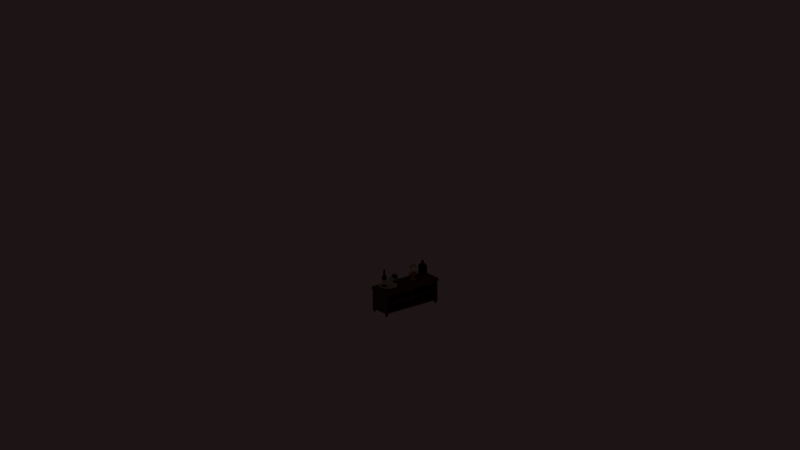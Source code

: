 # Source: Shelf_2x1x1.5.blend  (saved by Blender 2.79.0; exported with 4.5.12 LTS)
import bpy
from mathutils import Matrix  # noqa: F401  (used for matrix-valued properties, if any)

bpy.ops.wm.read_factory_settings(use_empty=True)
scene = bpy.context.scene
scene.name = 'Scene'

# ---- collections
col_collection_1 = bpy.data.collections.new('Collection 1'); scene.collection.children.link(col_collection_1)
col_collection_1.hide_render = True
col_collection_1.hide_viewport = True
col_collection_11 = bpy.data.collections.new('Collection 11'); scene.collection.children.link(col_collection_11)

# ---- materials (node trees are filled in below, after node groups)
mat_wood = bpy.data.materials.new('Wood')
mat_wood.alpha_threshold = 0.0
mat_wood.use_transparent_shadow = False
mat_wood.diffuse_color = (0.1282, 0.06695, 0.04347, 1.0)
mat_wood.roughness = 0.5
mat_wood.specular_intensity = 0.0
mat_glass = bpy.data.materials.new('Glass')
mat_glass.alpha_threshold = 0.0
mat_glass.use_transparent_shadow = False
mat_glass.diffuse_color = (0.5597, 0.8, 0.8, 1.0)
mat_glass.roughness = 0.5
mat_glass.specular_intensity = 0.8
mat_glassbrown = bpy.data.materials.new('GlassBrown')
mat_glassbrown.alpha_threshold = 0.0
mat_glassbrown.use_transparent_shadow = False
mat_glassbrown.diffuse_color = (0.016, 0.003138, 2.162e-09, 1.0)
mat_glassbrown.roughness = 0.5
mat_glassbrown.specular_intensity = 0.3
mat_glassgreen = bpy.data.materials.new('GlassGreen')
mat_glassgreen.alpha_threshold = 0.0
mat_glassgreen.use_transparent_shadow = False
mat_glassgreen.diffuse_color = (0.006694, 0.01591, 0.0, 1.0)
mat_glassgreen.roughness = 0.5
mat_glassgreen.specular_intensity = 0.3
mat_paper = bpy.data.materials.new('Paper')
mat_paper.alpha_threshold = 0.0
mat_paper.use_transparent_shadow = False
mat_paper.diffuse_color = (0.7874, 0.66, 0.5383, 1.0)
mat_paper.roughness = 0.5
mat_paper.specular_intensity = 0.0
mat_gold = bpy.data.materials.new('Gold')
mat_gold.alpha_threshold = 0.0
mat_gold.use_transparent_shadow = False
mat_gold.diffuse_color = (0.6038, 0.2767, 0.01169, 1.0)
mat_gold.roughness = 0.5
mat_gold.specular_intensity = 0.65
mat_candle = bpy.data.materials.new('Candle')
mat_candle.alpha_threshold = 0.0
mat_candle.use_transparent_shadow = False
mat_candle.diffuse_color = (1.0, 1.0, 1.0, 1.0)
mat_candle.roughness = 0.5
mat_candle.specular_intensity = 0.2
mat_candleflame = bpy.data.materials.new('CandleFlame')
mat_candleflame.alpha_threshold = 0.0
mat_candleflame.use_transparent_shadow = False
mat_candleflame.diffuse_color = (0.8, 0.334, 0.05472, 1.0)
mat_candleflame.specular_color = (1.0, 0.9867, 0.0)
mat_candleflame.roughness = 0.5
mat_candleflame.specular_intensity = 0.8
mat_ceramic = bpy.data.materials.new('Ceramic')
mat_ceramic.alpha_threshold = 0.0
mat_ceramic.use_transparent_shadow = False
mat_ceramic.diffuse_color = (0.7484, 0.6934, 0.6515, 1.0)
mat_ceramic.roughness = 0.5
mat_ceramic.specular_intensity = 0.3
mat_glassyellow = bpy.data.materials.new('GlassYellow')
mat_glassyellow.alpha_threshold = 0.0
mat_glassyellow.use_transparent_shadow = False
mat_glassyellow.diffuse_color = (0.02198, 0.01736, 1.153e-08, 1.0)
mat_glassyellow.roughness = 0.5
mat_glassyellow.specular_intensity = 0.3
mat_potterydark = bpy.data.materials.new('PotteryDark')
mat_potterydark.alpha_threshold = 0.0
mat_potterydark.use_transparent_shadow = False
mat_potterydark.diffuse_color = (0.363, 0.4136, 0.4672, 1.0)
mat_potterydark.roughness = 0.5
mat_potterydark.specular_intensity = 0.0

# ---- material node trees

# ---- world
world_world = bpy.data.worlds.new('World'); scene.world = world_world
world_world.color = (0.01217, 0.007738, 0.007359)
world_world.use_sun_shadow = False
world_world.sun_shadow_jitter_overblur = 0.0
world_world.cycles.sampling_method = 'MANUAL'

# ---- cameras
cam_camera = bpy.data.cameras.new('Camera')
cam_camera.type = 'ORTHO'
cam_camera.clip_end = 100.0
cam_camera.lens = 35.0
cam_camera.sensor_width = 32.0
cam_camera.sensor_height = 18.0
cam_camera.ortho_scale = 24.0
cam_camera.display_size = 2.0
cam_camera.dof.focus_distance = 0.0
cam_camera.dof.aperture_fstop = 128.0
cam_camera.dof.aperture_blades = 6

# ---- lights
light_desk = bpy.data.lights.new('Desk', 'POINT')
light_desk.color = (1.0, 0.8772, 0.6884)
light_desk.transmission_factor = 0.0
light_desk.energy = 150.0
light_desk.shadow_buffer_clip_start = 0.5
light_desk.shadow_soft_size = 0.1
light_desk.shadow_maximum_resolution = 0.006
light_desk.use_absolute_resolution = True
light_fireplace = bpy.data.lights.new('FirePlace', 'POINT')
light_fireplace.color = (1.0, 0.2354, 0.02036)
light_fireplace.transmission_factor = 0.0
light_fireplace.energy = 500.0
light_fireplace.shadow_buffer_clip_start = 0.5
light_fireplace.shadow_soft_size = 0.1
light_fireplace.shadow_maximum_resolution = 0.006
light_fireplace.use_absolute_resolution = True
light_ceiling = bpy.data.lights.new('Ceiling', 'POINT')
light_ceiling.color = (1.0, 0.8772, 0.6884)
light_ceiling.transmission_factor = 0.0
light_ceiling.energy = 100.0
light_ceiling.shadow_buffer_clip_start = 0.5
light_ceiling.shadow_soft_size = 0.1
light_ceiling.shadow_maximum_resolution = 0.006
light_ceiling.use_absolute_resolution = True
light_sunwarm = bpy.data.lights.new('SunWarm', 'SUN')
light_sunwarm.color = (1.0, 0.9626, 0.9335)
light_sunwarm.transmission_factor = 0.0
light_sunwarm.angle = 0.1993
light_sunwarm.energy = 0.1
light_sunwarm.shadow_buffer_clip_start = 0.5
light_sunwarm.shadow_soft_size = 0.1
light_sunwarm.shadow_cascade_max_distance = 1000.0
light_suncold = bpy.data.lights.new('SunCold', 'SUN')
light_suncold.color = (0.7727, 0.883, 1.0)
light_suncold.transmission_factor = 0.0
light_suncold.angle = 0.1993
light_suncold.energy = 0.05
light_suncold.shadow_buffer_clip_start = 0.5
light_suncold.shadow_soft_size = 0.1
light_suncold.shadow_cascade_max_distance = 1000.0

# ---- meshes
me_bottle01_0_1x0_1x0_35_b = bpy.data.meshes.new('Bottle01_0.1x0.1x0.35_B')
me_bottle01_0_1x0_1x0_35_b.from_pydata([], [], [])
me_bottle01_0_1x0_1x0_35_b.materials.append(None)
me_bottle01_0_1x0_1x0_35_b.materials.append(None)
me_bottle01_0_1x0_1x0_35_b.materials.append(None)
me_bottle01_0_1x0_1x0_35_b.update()
me_bottle03_0_12x0_06x0_2_b = bpy.data.meshes.new('Bottle03_0.12x0.06x0.2_B')
me_bottle03_0_12x0_06x0_2_b.from_pydata([], [], [])
me_bottle03_0_12x0_06x0_2_b.materials.append(None)
me_bottle03_0_12x0_06x0_2_b.materials.append(None)
me_bottle03_0_12x0_06x0_2_b.materials.append(None)
me_bottle03_0_12x0_06x0_2_b.update()
me_glass_0_08x0_08x0_18_a = bpy.data.meshes.new('Glass_0.08x0.08x0.18_A')
me_glass_0_08x0_08x0_18_a.from_pydata([], [], [])
me_glass_0_08x0_08x0_18_a.materials.append(None)
me_glass_0_08x0_08x0_18_a.update()
me_plate_0_8x0_8x0_1_a = bpy.data.meshes.new('Plate_0.8x0.8x0.1_A')
me_plate_0_8x0_8x0_1_a.from_pydata([], [], [])
me_plate_0_8x0_8x0_1_a.materials.append(None)
me_plate_0_8x0_8x0_1_a.update()
me_candlestand02_0_3x0_15x0_5_a = bpy.data.meshes.new('CandleStand02_0.3x0.15x0.5_A')
me_candlestand02_0_3x0_15x0_5_a.from_pydata([], [], [])
me_candlestand02_0_3x0_15x0_5_a.materials.append(None)
me_candlestand02_0_3x0_15x0_5_a.materials.append(None)
me_candlestand02_0_3x0_15x0_5_a.materials.append(None)
me_candlestand02_0_3x0_15x0_5_a.update()
me_bottle02_0_15x0_15x0_25_a = bpy.data.meshes.new('Bottle02_0.15x0.15x0.25_A')
me_bottle02_0_15x0_15x0_25_a.from_pydata([], [], [])
me_bottle02_0_15x0_15x0_25_a.materials.append(None)
me_bottle02_0_15x0_15x0_25_a.update()
me_shelf_2x1x1_c = bpy.data.meshes.new('Shelf_2x1x1_C')
me_shelf_2x1x1_c.from_pydata([], [], [])
me_shelf_2x1x1_c.materials.append(None)
me_shelf_2x1x1_c.update()
me_shelf_2x1x1_c_1 = bpy.data.meshes.new('Shelf_2x1x1_C')
me_shelf_2x1x1_c_1.from_pydata([(0.7, -2.0, 0.8), (-5.345e-07, -2.0, 0.8), (0.0, 0.0, 0.8), (0.7, -2.69e-07, 0.8), (0.02, -1.98, 0.7), (0.02, -0.02, 0.7), (0.02, -0.02, 0.1), (0.02, -1.98, 0.1), (0.1, -0.02, 0.1), (0.6, -0.02, 0.1), (0.02, -1.9, 0.1), (0.02, -0.1, 0.1), (0.6, -1.98, 0.1), (0.1, -1.98, 0.1), (0.6, -0.1, 0.1), (0.1, -0.1, 0.1), (0.6, -1.9, 0.1), (0.1, -1.9, 0.1), (0.68, -0.1, 0.1), (0.68, -0.02, 0.1), (0.68, -1.98, 0.1), (0.68, -1.9, 0.1), (0.68, -1.94, 0.14), (0.68, -1.94, 0.66), (0.68, -0.06, 0.66), (0.68, -0.06, 0.14), (0.68, -1.98, 0.7), (0.68, -0.02, 0.7), (0.68, -1.94, 0.42), (0.68, -0.06, 0.42), (0.68, -0.98, 0.14), (0.68, -1.02, 0.66), (0.68, -1.02, 0.42), (0.68, -1.94, 0.38), (0.68, -1.96, 0.68), (0.68, -0.98, 0.66), (0.68, -0.98, 0.42), (0.68, -1.0, 0.68), (0.68, -0.04, 0.68), (0.68, -0.06, 0.38), (0.68, -0.98, 0.38), (0.68, -0.04, 0.4), (0.68, -0.04, 0.12), (0.68, -1.02, 0.14), (0.68, -1.02, 0.38), (0.68, -1.96, 0.12), (0.68, -1.96, 0.4), (0.68, -1.0, 0.12), (0.68, -1.0, 0.4), (0.06, -1.94, 0.42), (0.06, -1.94, 0.66), (0.06, -1.02, 0.66), (0.06, -1.02, 0.42), (0.06, -0.98, 0.66), (0.06, -0.06, 0.66), (0.06, -0.06, 0.42), (0.06, -0.98, 0.42), (0.06, -0.06, 0.38), (0.06, -0.06, 0.14), (0.06, -0.98, 0.14), (0.06, -0.98, 0.38), (0.06, -1.94, 0.14), (0.06, -1.94, 0.38), (0.06, -1.02, 0.14), (0.06, -1.02, 0.38), (0.036, -0.084, -1.49e-08), (0.036, -0.036, -1.49e-08), (0.084, -1.964, -1.49e-08), (0.036, -1.964, -1.49e-08), (0.084, -0.036, -1.49e-08), (0.036, -1.916, -1.49e-08), (0.084, -0.084, -1.49e-08), (0.084, -1.916, -1.49e-08), (0.616, -0.084, -1.49e-08), (0.616, -0.036, -1.49e-08), (0.616, -1.964, -1.49e-08), (0.616, -1.916, -1.49e-08), (0.664, -0.084, -1.49e-08), (0.664, -0.036, -1.49e-08), (0.664, -1.964, -1.49e-08), (0.664, -1.916, -1.49e-08), (0.7, -2.0, 0.72), (0.68, -1.98, 0.7), (0.68, -0.02, 0.7), (0.7, -2.849e-07, 0.72), (0.02, -0.02, 0.7), (-9.537e-09, -1.272e-08, 0.72), (0.02, -1.98, 0.7), (-5.058e-07, -2.0, 0.72), (0.548, -1.705, 0.8248), (0.5304, -1.748, 0.8248), (0.488, -1.765, 0.8248), (0.4456, -1.748, 0.8248), (0.428, -1.705, 0.8248), (0.4456, -1.663, 0.8248), (0.488, -1.645, 0.8248), (0.5304, -1.663, 0.8248), (0.503, -1.705, 0.8548), (0.4986, -1.716, 0.8548), (0.488, -1.72, 0.8548), (0.4774, -1.716, 0.8548), (0.473, -1.705, 0.8548), (0.4774, -1.695, 0.8548), (0.488, -1.69, 0.8548), (0.4986, -1.695, 0.8548), (0.503, -1.705, 0.9598), (0.4986, -1.716, 0.9598), (0.488, -1.72, 0.9598), (0.4774, -1.716, 0.9598), (0.473, -1.705, 0.9598), (0.4774, -1.695, 0.9598), (0.488, -1.69, 0.9598), (0.4986, -1.695, 0.9598), (0.548, -1.705, 0.9823), (0.5304, -1.748, 0.9823), (0.488, -1.765, 0.9823), (0.4456, -1.748, 0.9823), (0.428, -1.705, 0.9823), (0.4456, -1.663, 0.9823), (0.488, -1.645, 0.9823), (0.5304, -1.663, 0.9823), (0.5399, -1.705, 1.095), (0.5247, -1.742, 1.095), (0.488, -1.757, 1.095), (0.4513, -1.742, 1.095), (0.4361, -1.705, 1.095), (0.4513, -1.668, 1.095), (0.488, -1.653, 1.095), (0.5247, -1.668, 1.095), (0.548, -1.705, 1.095), (0.5304, -1.748, 1.095), (0.488, -1.765, 1.095), (0.4456, -1.748, 1.095), (0.428, -1.705, 1.095), (0.4456, -1.663, 1.095), (0.488, -1.645, 1.095), (0.5304, -1.663, 1.095), (0.5399, -1.705, 0.9823), (0.5247, -1.742, 0.9823), (0.488, -1.757, 0.9823), (0.4513, -1.742, 0.9823), (0.4361, -1.705, 0.9823), (0.4513, -1.668, 0.9823), (0.488, -1.653, 0.9823), (0.5247, -1.668, 0.9823), (0.488, -1.705, 0.9648), (0.3109, -0.2012, 0.8), (0.275, -0.288, 0.8), (0.1882, -0.324, 0.8), (0.1014, -0.288, 0.8), (0.06545, -0.2012, 0.8), (0.1014, -0.1145, 0.8), (0.1882, -0.07851, 0.8), (0.275, -0.1145, 0.8), (0.2168, -0.1979, 1.175), (0.2061, -0.2239, 1.175), (0.18, -0.2347, 1.175), (0.154, -0.2239, 1.175), (0.1432, -0.1979, 1.175), (0.154, -0.1718, 1.175), (0.18, -0.161, 1.175), (0.2061, -0.1718, 1.175), (0.2836, -0.2967, 0.825), (0.3232, -0.2012, 0.825), (0.2836, -0.1058, 0.825), (0.1882, -0.06624, 0.825), (0.09272, -0.1058, 0.825), (0.05318, -0.2012, 0.825), (0.09272, -0.2967, 0.825), (0.1882, -0.3362, 0.825), (0.2061, -0.1718, 1.225), (0.18, -0.161, 1.225), (0.154, -0.1718, 1.225), (0.154, -0.2239, 1.225), (0.18, -0.2347, 1.225), (0.2061, -0.2239, 1.225), (0.2168, -0.1979, 1.225), (0.1432, -0.1979, 1.225), (0.1358, -0.1979, 1.23), (0.2242, -0.1979, 1.23), (0.2113, -0.2291, 1.23), (0.18, -0.242, 1.23), (0.1488, -0.2291, 1.23), (0.1488, -0.1666, 1.23), (0.18, -0.1537, 1.23), (0.2113, -0.1666, 1.23), (0.1358, -0.1979, 1.25), (0.2242, -0.1979, 1.25), (0.2113, -0.2291, 1.25), (0.18, -0.242, 1.25), (0.1488, -0.2291, 1.25), (0.1488, -0.1666, 1.25), (0.18, -0.1537, 1.25), (0.2113, -0.1666, 1.25), (0.2836, -0.2967, 1.088), (0.258, -0.2726, 1.142), (0.288, -0.2001, 1.142), (0.3232, -0.2012, 1.088), (0.258, -0.1276, 1.142), (0.2836, -0.1058, 1.088), (0.1882, -0.06624, 1.088), (0.1855, -0.09757, 1.142), (0.113, -0.1276, 1.142), (0.09272, -0.1058, 1.088), (0.05318, -0.2012, 1.088), (0.08293, -0.2001, 1.142), (0.113, -0.2726, 1.142), (0.09272, -0.2967, 1.088), (0.1882, -0.3362, 1.088), (0.1855, -0.3027, 1.142), (0.3546, -1.743, 0.8248), (0.3546, -1.743, 1.125), (0.3326, -1.796, 0.8248), (0.3326, -1.796, 1.125), (0.2796, -1.818, 0.8248), (0.2796, -1.818, 1.125), (0.2266, -1.796, 0.8248), (0.2266, -1.796, 1.125), (0.2046, -1.743, 0.8248), (0.2046, -1.743, 1.125), (0.2266, -1.69, 0.8248), (0.2266, -1.69, 1.125), (0.2796, -1.668, 0.8248), (0.2796, -1.668, 1.125), (0.3326, -1.69, 0.8248), (0.3326, -1.69, 1.125), (0.3013, -1.765, 1.2), (0.3102, -1.743, 1.2), (0.2796, -1.774, 1.2), (0.2579, -1.765, 1.2), (0.249, -1.743, 1.2), (0.2579, -1.722, 1.2), (0.2796, -1.713, 1.2), (0.3013, -1.722, 1.2), (0.2955, -1.759, 1.35), (0.3021, -1.743, 1.35), (0.2796, -1.766, 1.35), (0.2637, -1.759, 1.35), (0.2571, -1.743, 1.35), (0.2637, -1.727, 1.35), (0.2796, -1.721, 1.35), (0.2955, -1.727, 1.35), (0.3546, -1.743, 0.8998), (0.3546, -1.743, 1.05), (0.3326, -1.796, 1.05), (0.3326, -1.796, 0.8998), (0.2796, -1.818, 1.05), (0.2796, -1.818, 0.8998), (0.2266, -1.796, 1.05), (0.2266, -1.796, 0.8998), (0.2046, -1.743, 1.05), (0.2046, -1.743, 0.8998), (0.2266, -1.69, 1.05), (0.2266, -1.69, 0.8998), (0.2796, -1.668, 1.05), (0.2796, -1.668, 0.8998), (0.3326, -1.69, 1.05), (0.3326, -1.69, 0.8998), (0.3013, -1.765, 1.35), (0.3102, -1.743, 1.35), (0.2796, -1.774, 1.35), (0.2579, -1.765, 1.35), (0.249, -1.743, 1.35), (0.2579, -1.722, 1.35), (0.2796, -1.713, 1.35), (0.3013, -1.722, 1.35), (0.2955, -1.759, 1.365), (0.3021, -1.743, 1.365), (0.2796, -1.766, 1.365), (0.2637, -1.759, 1.365), (0.2571, -1.743, 1.365), (0.2637, -1.727, 1.365), (0.2796, -1.721, 1.365), (0.2955, -1.727, 1.365), (0.3505, -0.7135, 0.89), (0.3505, -0.7135, 1.01), (0.2905, -0.7135, 0.89), (0.2905, -0.7135, 1.01), (0.3505, -0.6535, 0.89), (0.3505, -0.6535, 1.01), (0.2905, -0.6535, 0.89), (0.2905, -0.6535, 1.01), (0.3505, -0.7135, 0.95), (0.2905, -0.7135, 0.95), (0.2905, -0.6535, 0.95), (0.3505, -0.6535, 0.95), (0.3655, -0.7285, 1.07), (0.2755, -0.7285, 1.07), (0.2755, -0.6385, 1.07), (0.3655, -0.6385, 1.07), (0.3505, -0.7435, 0.95), (0.3505, -0.7435, 1.01), (0.2905, -0.7435, 1.01), (0.2905, -0.7435, 0.95), (0.3505, -0.8035, 0.95), (0.3505, -0.8035, 1.01), (0.2905, -0.8035, 1.01), (0.2905, -0.8035, 0.95), (0.2905, -0.6235, 1.01), (0.3505, -0.6235, 1.01), (0.2905, -0.6235, 0.95), (0.3505, -0.6235, 0.95), (0.2905, -0.5635, 1.01), (0.3505, -0.5635, 1.01), (0.2905, -0.5635, 0.95), (0.3505, -0.5635, 0.95), (0.3655, -0.7285, 1.04), (0.2755, -0.7285, 1.04), (0.3655, -0.8185, 1.04), (0.2755, -0.8185, 1.04), (0.2755, -0.6385, 1.04), (0.3655, -0.6385, 1.04), (0.2755, -0.5485, 1.04), (0.3655, -0.5485, 1.04), (0.2905, -0.7135, 0.86), (0.3505, -0.7135, 0.86), (0.2905, -0.6535, 0.86), (0.3505, -0.6535, 0.86), (0.2455, -0.7585, 0.8), (0.3955, -0.7585, 0.8), (0.2455, -0.6085, 0.8), (0.3955, -0.6085, 0.8), (0.2905, -0.6535, 1.04), (0.3505, -0.6535, 1.04), (0.3505, -0.7135, 1.04), (0.2905, -0.7135, 1.04), (0.3505, -0.7135, 0.98), (0.2905, -0.7135, 0.98), (0.2905, -0.6535, 0.98), (0.3505, -0.6535, 0.98), (0.3505, -0.7435, 0.98), (0.2905, -0.7435, 0.98), (0.2905, -0.6235, 0.98), (0.3505, -0.6235, 0.98), (0.3505, -0.7135, 1.07), (0.3505, -0.7135, 1.22), (0.2905, -0.7135, 1.07), (0.2905, -0.7135, 1.22), (0.3505, -0.6535, 1.07), (0.3505, -0.6535, 1.22), (0.2905, -0.6535, 1.07), (0.2905, -0.6535, 1.22), (0.3505, -0.6235, 1.04), (0.3505, -0.6235, 1.19), (0.2905, -0.6235, 1.04), (0.2905, -0.6235, 1.19), (0.3505, -0.5635, 1.04), (0.3505, -0.5635, 1.19), (0.2905, -0.5635, 1.04), (0.2905, -0.5635, 1.19), (0.3505, -0.8035, 1.04), (0.3505, -0.8035, 1.19), (0.2905, -0.8035, 1.04), (0.2905, -0.8035, 1.19), (0.3505, -0.7435, 1.04), (0.3505, -0.7435, 1.19), (0.2905, -0.7435, 1.04), (0.2905, -0.7435, 1.19), (0.3205, -0.5535, 1.23), (0.3205, -0.5935, 1.31), (0.3605, -0.5935, 1.23), (0.3205, -0.6335, 1.23), (0.2805, -0.5935, 1.23), (0.3205, -0.6335, 1.23), (0.3205, -0.5935, 1.15), (0.3605, -0.5935, 1.23), (0.3205, -0.5535, 1.23), (0.2805, -0.5935, 1.23), (0.3205, -0.7335, 1.23), (0.3205, -0.7735, 1.31), (0.3605, -0.7735, 1.23), (0.3205, -0.8135, 1.23), (0.2805, -0.7735, 1.23), (0.3205, -0.8135, 1.23), (0.3205, -0.7735, 1.15), (0.3605, -0.7735, 1.23), (0.3205, -0.7335, 1.23), (0.2805, -0.7735, 1.23), (0.3205, -0.6435, 1.27), (0.3205, -0.6835, 1.35), (0.3605, -0.6835, 1.27), (0.3205, -0.7235, 1.27), (0.2805, -0.6835, 1.27), (0.3205, -0.7235, 1.27), (0.3205, -0.6835, 1.19), (0.3605, -0.6835, 1.27), (0.3205, -0.6435, 1.27), (0.2805, -0.6835, 1.27), (0.504, -1.586, 0.8), (0.504, -1.714, 0.8), (0.4138, -1.804, 0.8), (0.2862, -1.804, 0.8), (0.196, -1.714, 0.8), (0.196, -1.586, 0.8), (0.2862, -1.496, 0.8), (0.4138, -1.496, 0.8), (0.581, -1.554, 0.8196), (0.581, -1.746, 0.8196), (0.4457, -1.881, 0.8196), (0.2543, -1.881, 0.8196), (0.119, -1.746, 0.8196), (0.119, -1.554, 0.8196), (0.2543, -1.419, 0.8196), (0.4457, -1.419, 0.8196), (0.6171, -1.539, 0.86), (0.6171, -1.761, 0.86), (0.4606, -1.917, 0.86), (0.2394, -1.917, 0.86), (0.08295, -1.761, 0.86), (0.08295, -1.539, 0.86), (0.2394, -1.383, 0.86), (0.4606, -1.383, 0.86), (0.6272, -1.535, 0.8587), (0.6272, -1.765, 0.8587), (0.4648, -1.927, 0.8587), (0.2352, -1.927, 0.8587), (0.07284, -1.765, 0.8587), (0.07284, -1.535, 0.8587), (0.2352, -1.373, 0.8587), (0.4648, -1.373, 0.8587), (0.5766, -1.556, 0.8248), (0.5766, -1.744, 0.8248), (0.4439, -1.877, 0.8248), (0.2561, -1.877, 0.8248), (0.1234, -1.744, 0.8248), (0.1234, -1.556, 0.8248), (0.2561, -1.423, 0.8248), (0.4439, -1.423, 0.8248), (0.504, -1.586, 0.8), (0.504, -1.714, 0.8), (0.4138, -1.804, 0.8), (0.2862, -1.804, 0.8), (0.196, -1.714, 0.8), (0.196, -1.586, 0.8), (0.2862, -1.496, 0.8), (0.4138, -1.496, 0.8), (0.4425, -1.55, 0.8248), (0.425, -1.593, 0.8248), (0.3825, -1.61, 0.8248), (0.3401, -1.593, 0.8248), (0.3225, -1.55, 0.8248), (0.3401, -1.508, 0.8248), (0.3825, -1.49, 0.8248), (0.425, -1.508, 0.8248), (0.3975, -1.55, 0.8548), (0.3932, -1.561, 0.8548), (0.3825, -1.565, 0.8548), (0.3719, -1.561, 0.8548), (0.3675, -1.55, 0.8548), (0.3719, -1.54, 0.8548), (0.3825, -1.535, 0.8548), (0.3932, -1.54, 0.8548), (0.3975, -1.55, 0.9598), (0.3932, -1.561, 0.9598), (0.3825, -1.565, 0.9598), (0.3719, -1.561, 0.9598), (0.3675, -1.55, 0.9598), (0.3719, -1.54, 0.9598), (0.3825, -1.535, 0.9598), (0.3932, -1.54, 0.9598), (0.4425, -1.55, 0.9823), (0.425, -1.593, 0.9823), (0.3825, -1.61, 0.9823), (0.3401, -1.593, 0.9823), (0.3225, -1.55, 0.9823), (0.3401, -1.508, 0.9823), (0.3825, -1.49, 0.9823), (0.425, -1.508, 0.9823), (0.4344, -1.55, 1.095), (0.4192, -1.587, 1.095), (0.3825, -1.602, 1.095), (0.3459, -1.587, 1.095), (0.3307, -1.55, 1.095), (0.3459, -1.514, 1.095), (0.3825, -1.499, 1.095), (0.4192, -1.514, 1.095), (0.4425, -1.55, 1.095), (0.425, -1.593, 1.095), (0.3825, -1.61, 1.095), (0.3401, -1.593, 1.095), (0.3225, -1.55, 1.095), (0.3401, -1.508, 1.095), (0.3825, -1.49, 1.095), (0.425, -1.508, 1.095), (0.4344, -1.55, 0.9823), (0.4192, -1.587, 0.9823), (0.3825, -1.602, 0.9823), (0.3459, -1.587, 0.9823), (0.3307, -1.55, 0.9823), (0.3459, -1.514, 0.9823), (0.3825, -1.499, 0.9823), (0.4192, -1.514, 0.9823), (0.3825, -1.55, 0.9648), (0.09038, -1.211, 1.025), (0.1099, -1.192, 1.025), (0.1374, -1.192, 1.025), (0.1569, -1.211, 1.025), (0.1569, -1.239, 1.025), (0.1374, -1.258, 1.025), (0.1099, -1.258, 1.025), (0.09038, -1.239, 1.025), (0.115, -1.204, 1.036), (0.1028, -1.216, 1.036), (0.1322, -1.204, 1.036), (0.1444, -1.216, 1.036), (0.1444, -1.233, 1.036), (0.1322, -1.246, 1.036), (0.115, -1.246, 1.036), (0.1028, -1.233, 1.036), (0.1012, -1.22, 1.036), (0.1191, -1.202, 1.036), (0.1388, -1.202, 1.036), (0.1461, -1.21, 1.036), (0.1461, -1.229, 1.036), (0.1282, -1.247, 1.036), (0.1085, -1.247, 1.036), (0.1012, -1.24, 1.036), (0.115, -1.204, 1.081), (0.1028, -1.216, 1.081), (0.1322, -1.204, 1.081), (0.1444, -1.216, 1.081), (0.1444, -1.233, 1.081), (0.1322, -1.246, 1.081), (0.115, -1.246, 1.081), (0.1028, -1.233, 1.081), (0.08916, -1.307, 1.025), (0.04144, -1.259, 1.025), (0.2058, -1.19, 1.025), (0.1581, -1.143, 1.025), (0.08916, -1.307, 0.8), (0.04144, -1.259, 0.8), (0.2058, -1.19, 0.8), (0.1581, -1.143, 0.8), (0.07591, -1.304, 1.014), (0.08918, -1.307, 1.025), (0.03878, -1.246, 1.014), (0.04409, -1.273, 1.014), (0.04136, -1.259, 1.025), (0.2032, -1.177, 1.014), (0.2059, -1.19, 1.025), (0.1714, -1.145, 1.014), (0.1448, -1.14, 1.014), (0.1581, -1.143, 1.025), (0.07591, -1.304, 0.8112), (0.08918, -1.307, 0.8001), (0.04409, -1.273, 0.8112), (0.03878, -1.246, 0.8112), (0.04136, -1.259, 0.8001), (0.2032, -1.177, 0.8112), (0.2059, -1.19, 0.8001), (0.1448, -1.14, 0.8112), (0.1714, -1.145, 0.8112), (0.1581, -1.143, 0.8001), (0.2085, -1.204, 1.014), (0.2085, -1.204, 0.8112), (0.1024, -1.31, 0.8112), (0.1024, -1.31, 1.014), (0.2085, -1.204, 0.92), (0.2085, -1.204, 0.845), (0.1024, -1.31, 0.845), (0.1024, -1.31, 0.92), (0.06, -1.836, 0.4257), (0.36, -1.836, 0.4257), (0.06, -1.894, 0.4257), (0.36, -1.894, 0.4257), (0.06, -1.934, 0.4663), (0.36, -1.934, 0.4663), (0.06, -1.934, 0.5237), (0.36, -1.934, 0.5237), (0.06, -1.894, 0.5643), (0.36, -1.894, 0.5643), (0.06, -1.836, 0.5643), (0.36, -1.836, 0.5643), (0.06, -1.796, 0.5237), (0.36, -1.796, 0.5237), (0.06, -1.796, 0.4663), (0.36, -1.796, 0.4663), (0.435, -1.877, 0.4667), (0.435, -1.853, 0.4667), (0.435, -1.893, 0.4833), (0.435, -1.893, 0.5067), (0.435, -1.877, 0.5233), (0.435, -1.853, 0.5233), (0.435, -1.837, 0.5067), (0.435, -1.837, 0.4833), (0.585, -1.874, 0.4742), (0.585, -1.856, 0.4742), (0.585, -1.886, 0.4864), (0.585, -1.886, 0.5036), (0.585, -1.874, 0.5158), (0.585, -1.856, 0.5158), (0.585, -1.844, 0.5036), (0.585, -1.844, 0.4864), (0.135, -1.836, 0.4257), (0.285, -1.836, 0.4257), (0.285, -1.894, 0.4257), (0.135, -1.894, 0.4257), (0.285, -1.934, 0.4663), (0.135, -1.934, 0.4663), (0.285, -1.934, 0.5237), (0.135, -1.934, 0.5237), (0.285, -1.894, 0.5643), (0.135, -1.894, 0.5643), (0.285, -1.836, 0.5643), (0.135, -1.836, 0.5643), (0.285, -1.796, 0.5237), (0.135, -1.796, 0.5237), (0.285, -1.796, 0.4663), (0.135, -1.796, 0.4663), (0.585, -1.877, 0.4667), (0.585, -1.853, 0.4667), (0.585, -1.893, 0.4833), (0.585, -1.893, 0.5067), (0.585, -1.877, 0.5233), (0.585, -1.853, 0.5233), (0.585, -1.837, 0.5067), (0.585, -1.837, 0.4833), (0.6, -1.874, 0.4742), (0.6, -1.856, 0.4742), (0.6, -1.886, 0.4864), (0.6, -1.886, 0.5036), (0.6, -1.874, 0.5158), (0.6, -1.856, 0.5158), (0.6, -1.844, 0.5036), (0.6, -1.844, 0.4864), (0.06, -1.669, 0.4257), (0.36, -1.669, 0.4257), (0.06, -1.726, 0.4257), (0.36, -1.726, 0.4257), (0.06, -1.767, 0.4663), (0.36, -1.767, 0.4663), (0.06, -1.767, 0.5237), (0.36, -1.767, 0.5237), (0.06, -1.726, 0.5643), (0.36, -1.726, 0.5643), (0.06, -1.669, 0.5643), (0.36, -1.669, 0.5643), (0.06, -1.628, 0.5237), (0.36, -1.628, 0.5237), (0.06, -1.628, 0.4663), (0.36, -1.628, 0.4663), (0.435, -1.709, 0.4667), (0.435, -1.686, 0.4667), (0.435, -1.726, 0.4833), (0.435, -1.726, 0.5067), (0.435, -1.709, 0.5233), (0.435, -1.686, 0.5233), (0.435, -1.669, 0.5067), (0.435, -1.669, 0.4833), (0.585, -1.706, 0.4742), (0.585, -1.689, 0.4742), (0.585, -1.719, 0.4864), (0.585, -1.719, 0.5036), (0.585, -1.706, 0.5158), (0.585, -1.689, 0.5158), (0.585, -1.677, 0.5036), (0.585, -1.677, 0.4864), (0.135, -1.669, 0.4257), (0.285, -1.669, 0.4257), (0.285, -1.726, 0.4257), (0.135, -1.726, 0.4257), (0.285, -1.767, 0.4663), (0.135, -1.767, 0.4663), (0.285, -1.767, 0.5237), (0.135, -1.767, 0.5237), (0.285, -1.726, 0.5643), (0.135, -1.726, 0.5643), (0.285, -1.669, 0.5643), (0.135, -1.669, 0.5643), (0.285, -1.628, 0.5237), (0.135, -1.628, 0.5237), (0.285, -1.628, 0.4663), (0.135, -1.628, 0.4663), (0.585, -1.709, 0.4667), (0.585, -1.686, 0.4667), (0.585, -1.726, 0.4833), (0.585, -1.726, 0.5067), (0.585, -1.709, 0.5233), (0.585, -1.686, 0.5233), (0.585, -1.669, 0.5067), (0.585, -1.669, 0.4833), (0.6, -1.706, 0.4742), (0.6, -1.689, 0.4742), (0.6, -1.719, 0.4864), (0.6, -1.719, 0.5036), (0.6, -1.706, 0.5158), (0.6, -1.689, 0.5158), (0.6, -1.677, 0.5036), (0.6, -1.677, 0.4864), (0.06, -1.502, 0.4257), (0.36, -1.502, 0.4257), (0.06, -1.559, 0.4257), (0.36, -1.559, 0.4257), (0.06, -1.6, 0.4663), (0.36, -1.6, 0.4663), (0.06, -1.6, 0.5237), (0.36, -1.6, 0.5237), (0.06, -1.559, 0.5643), (0.36, -1.559, 0.5643), (0.06, -1.502, 0.5643), (0.36, -1.502, 0.5643), (0.06, -1.461, 0.5237), (0.36, -1.461, 0.5237), (0.06, -1.461, 0.4663), (0.36, -1.461, 0.4663), (0.435, -1.542, 0.4667), (0.435, -1.519, 0.4667), (0.435, -1.559, 0.4833), (0.435, -1.559, 0.5067), (0.435, -1.542, 0.5233), (0.435, -1.519, 0.5233), (0.435, -1.502, 0.5067), (0.435, -1.502, 0.4833), (0.585, -1.539, 0.4742), (0.585, -1.522, 0.4742), (0.585, -1.551, 0.4864), (0.585, -1.551, 0.5036), (0.585, -1.539, 0.5158), (0.585, -1.522, 0.5158), (0.585, -1.51, 0.5036), (0.585, -1.51, 0.4864), (0.135, -1.502, 0.4257), (0.285, -1.502, 0.4257), (0.285, -1.559, 0.4257), (0.135, -1.559, 0.4257), (0.285, -1.6, 0.4663), (0.135, -1.6, 0.4663), (0.285, -1.6, 0.5237), (0.135, -1.6, 0.5237), (0.285, -1.559, 0.5643), (0.135, -1.559, 0.5643), (0.285, -1.502, 0.5643), (0.135, -1.502, 0.5643), (0.285, -1.461, 0.5237), (0.135, -1.461, 0.5237), (0.285, -1.461, 0.4663), (0.135, -1.461, 0.4663), (0.585, -1.542, 0.4667), (0.585, -1.519, 0.4667), (0.585, -1.559, 0.4833), (0.585, -1.559, 0.5067), (0.585, -1.542, 0.5233), (0.585, -1.519, 0.5233), (0.585, -1.502, 0.5067), (0.585, -1.502, 0.4833), (0.6, -1.539, 0.4742), (0.6, -1.522, 0.4742), (0.6, -1.551, 0.4864), (0.6, -1.551, 0.5036), (0.6, -1.539, 0.5158), (0.6, -1.522, 0.5158), (0.6, -1.51, 0.5036), (0.6, -1.51, 0.4864), (0.06, -0.686, 0.4257), (0.36, -0.686, 0.4257), (0.06, -0.7434, 0.4257), (0.36, -0.7434, 0.4257), (0.06, -0.784, 0.4663), (0.36, -0.784, 0.4663), (0.06, -0.784, 0.5237), (0.36, -0.784, 0.5237), (0.06, -0.7434, 0.5643), (0.36, -0.7434, 0.5643), (0.06, -0.686, 0.5643), (0.36, -0.686, 0.5643), (0.06, -0.6454, 0.5237), (0.36, -0.6454, 0.5237), (0.06, -0.6454, 0.4663), (0.36, -0.6454, 0.4663), (0.435, -0.7264, 0.4667), (0.435, -0.703, 0.4667), (0.435, -0.743, 0.4833), (0.435, -0.743, 0.5067), (0.435, -0.7264, 0.5233), (0.435, -0.703, 0.5233), (0.435, -0.6864, 0.5067), (0.435, -0.6864, 0.4833), (0.585, -0.7233, 0.4742), (0.585, -0.7061, 0.4742), (0.585, -0.7355, 0.4864), (0.585, -0.7355, 0.5036), (0.585, -0.7233, 0.5158), (0.585, -0.7061, 0.5158), (0.585, -0.6939, 0.5036), (0.585, -0.6939, 0.4864), (0.135, -0.686, 0.4257), (0.285, -0.686, 0.4257), (0.285, -0.7434, 0.4257), (0.135, -0.7434, 0.4257), (0.285, -0.784, 0.4663), (0.135, -0.784, 0.4663), (0.285, -0.784, 0.5237), (0.135, -0.784, 0.5237), (0.285, -0.7434, 0.5643), (0.135, -0.7434, 0.5643), (0.285, -0.686, 0.5643), (0.135, -0.686, 0.5643), (0.285, -0.6454, 0.5237), (0.135, -0.6454, 0.5237), (0.285, -0.6454, 0.4663), (0.135, -0.6454, 0.4663), (0.585, -0.7264, 0.4667), (0.585, -0.703, 0.4667), (0.585, -0.743, 0.4833), (0.585, -0.743, 0.5067), (0.585, -0.7264, 0.5233), (0.585, -0.703, 0.5233), (0.585, -0.6864, 0.5067), (0.585, -0.6864, 0.4833), (0.6, -0.7233, 0.4742), (0.6, -0.7061, 0.4742), (0.6, -0.7355, 0.4864), (0.6, -0.7355, 0.5036), (0.6, -0.7233, 0.5158), (0.6, -0.7061, 0.5158), (0.6, -0.6939, 0.5036), (0.6, -0.6939, 0.4864), (0.06, -0.8533, 0.4257), (0.36, -0.8533, 0.4257), (0.06, -0.9107, 0.4257), (0.36, -0.9107, 0.4257), (0.06, -0.9513, 0.4663), (0.36, -0.9513, 0.4663), (0.06, -0.9513, 0.5237), (0.36, -0.9513, 0.5237), (0.06, -0.9107, 0.5643), (0.36, -0.9107, 0.5643), (0.06, -0.8533, 0.5643), (0.36, -0.8533, 0.5643), (0.06, -0.8127, 0.5237), (0.36, -0.8127, 0.5237), (0.06, -0.8127, 0.4663), (0.36, -0.8127, 0.4663), (0.435, -0.8937, 0.4667), (0.435, -0.8703, 0.4667), (0.435, -0.9103, 0.4833), (0.435, -0.9103, 0.5067), (0.435, -0.8937, 0.5233), (0.435, -0.8703, 0.5233), (0.435, -0.8537, 0.5067), (0.435, -0.8537, 0.4833), (0.585, -0.8906, 0.4742), (0.585, -0.8734, 0.4742), (0.585, -0.9028, 0.4864), (0.585, -0.9028, 0.5036), (0.585, -0.8906, 0.5158), (0.585, -0.8734, 0.5158), (0.585, -0.8612, 0.5036), (0.585, -0.8612, 0.4864), (0.135, -0.8533, 0.4257), (0.285, -0.8533, 0.4257), (0.285, -0.9107, 0.4257), (0.135, -0.9107, 0.4257), (0.285, -0.9513, 0.4663), (0.135, -0.9513, 0.4663), (0.285, -0.9513, 0.5237), (0.135, -0.9513, 0.5237), (0.285, -0.9107, 0.5643), (0.135, -0.9107, 0.5643), (0.285, -0.8533, 0.5643), (0.135, -0.8533, 0.5643), (0.285, -0.8127, 0.5237), (0.135, -0.8127, 0.5237), (0.285, -0.8127, 0.4663), (0.135, -0.8127, 0.4663), (0.585, -0.8937, 0.4667), (0.585, -0.8703, 0.4667), (0.585, -0.9103, 0.4833), (0.585, -0.9103, 0.5067), (0.585, -0.8937, 0.5233), (0.585, -0.8703, 0.5233), (0.585, -0.8537, 0.5067), (0.585, -0.8537, 0.4833), (0.6, -0.8906, 0.4742), (0.6, -0.8734, 0.4742), (0.6, -0.9028, 0.4864), (0.6, -0.9028, 0.5036), (0.6, -0.8906, 0.5158), (0.6, -0.8734, 0.5158), (0.6, -0.8612, 0.5036), (0.6, -0.8612, 0.4864), (0.06, -0.08929, 0.4257), (0.36, -0.08929, 0.4257), (0.06, -0.1467, 0.4257), (0.36, -0.1467, 0.4257), (0.06, -0.1873, 0.4663), (0.36, -0.1873, 0.4663), (0.06, -0.1873, 0.5237), (0.36, -0.1873, 0.5237), (0.06, -0.1467, 0.5643), (0.36, -0.1467, 0.5643), (0.06, -0.08929, 0.5643), (0.36, -0.08929, 0.5643), (0.06, -0.0487, 0.5237), (0.36, -0.0487, 0.5237), (0.06, -0.0487, 0.4663), (0.36, -0.0487, 0.4663), (0.435, -0.1297, 0.4667), (0.435, -0.1063, 0.4667), (0.435, -0.1463, 0.4833), (0.435, -0.1463, 0.5067), (0.435, -0.1297, 0.5233), (0.435, -0.1063, 0.5233), (0.435, -0.08969, 0.5067), (0.435, -0.08969, 0.4833), (0.585, -0.1266, 0.4742), (0.585, -0.1094, 0.4742), (0.585, -0.1388, 0.4864), (0.585, -0.1388, 0.5036), (0.585, -0.1266, 0.5158), (0.585, -0.1094, 0.5158), (0.585, -0.09719, 0.5036), (0.585, -0.09719, 0.4864), (0.135, -0.08929, 0.4257), (0.285, -0.08929, 0.4257), (0.285, -0.1467, 0.4257), (0.135, -0.1467, 0.4257), (0.285, -0.1873, 0.4663), (0.135, -0.1873, 0.4663), (0.285, -0.1873, 0.5237), (0.135, -0.1873, 0.5237), (0.285, -0.1467, 0.5643), (0.135, -0.1467, 0.5643), (0.285, -0.08929, 0.5643), (0.135, -0.08929, 0.5643), (0.285, -0.0487, 0.5237), (0.135, -0.0487, 0.5237), (0.285, -0.0487, 0.4663), (0.135, -0.0487, 0.4663), (0.585, -0.1297, 0.4667), (0.585, -0.1063, 0.4667), (0.585, -0.1463, 0.4833), (0.585, -0.1463, 0.5067), (0.585, -0.1297, 0.5233), (0.585, -0.1063, 0.5233), (0.585, -0.08969, 0.5067), (0.585, -0.08969, 0.4833), (0.6, -0.1266, 0.4742), (0.6, -0.1094, 0.4742), (0.6, -0.1388, 0.4864), (0.6, -0.1388, 0.5036), (0.6, -0.1266, 0.5158), (0.6, -0.1094, 0.5158), (0.6, -0.09719, 0.5036), (0.6, -0.09719, 0.4864)], [(283, 276), (284, 280), (285, 278), (274, 282)], [(0, 3, 2, 1), (86, 2, 3, 84), (5, 4, 87, 85), (27, 5, 85, 83), (4, 26, 82, 87), (26, 4, 7, 13, 12, 20), (88, 1, 2, 86), (83, 82, 26, 27), (5, 27, 19, 9, 8, 6), (4, 5, 6, 11, 10, 7), (15, 17, 10, 11), (9, 14, 15, 8), (14, 16, 17, 15), (16, 12, 13, 17), (18, 14, 73, 77), (11, 6, 66, 65), (20, 12, 75, 79), (8, 15, 71, 69), (36, 29, 55, 56), (81, 0, 1, 88), (45, 46, 34, 26, 20), (38, 41, 42, 19, 27), (34, 37, 38, 27, 26), (40, 30, 59, 60), (28, 32, 52, 49), (22, 43, 63, 61), (28, 23, 34, 46), (23, 31, 37, 34), (31, 32, 48, 37), (32, 28, 46, 48), (35, 24, 38, 37), (24, 29, 41, 38), (36, 35, 37, 48), (29, 36, 48, 41), (39, 25, 42, 41), (25, 30, 47, 42), (30, 40, 48, 47), (40, 39, 41, 48), (22, 33, 46, 45), (43, 22, 45, 47), (44, 43, 47, 48), (33, 44, 48, 46), (56, 55, 54, 53), (49, 52, 51, 50), (61, 63, 64, 62), (59, 58, 57, 60), (43, 44, 64, 63), (39, 40, 60, 57), (44, 33, 62, 64), (23, 28, 49, 50), (24, 35, 53, 54), (31, 23, 50, 51), (25, 39, 57, 58), (29, 24, 54, 55), (33, 22, 61, 62), (32, 31, 51, 52), (30, 25, 58, 59), (35, 36, 56, 53), (19, 42, 47, 45, 20, 21, 18), (16, 14, 18, 21), (13, 7, 68, 67), (16, 21, 80, 76), (15, 11, 65, 71), (12, 16, 76, 75), (17, 13, 67, 72), (10, 17, 72, 70), (9, 19, 78, 74), (6, 8, 69, 66), (19, 18, 77, 78), (21, 20, 79, 80), (14, 9, 74, 73), (7, 10, 70, 68), (68, 70, 72, 67), (76, 80, 79, 75), (74, 78, 77, 73), (66, 69, 71, 65), (82, 83, 84, 81), (86, 84, 83, 85), (88, 86, 85, 87), (81, 88, 87, 82), (0, 81, 84, 3), (89, 90, 91, 92, 93, 94, 95, 96), (97, 105, 106, 98), (95, 103, 104, 96), (93, 101, 102, 94), (91, 99, 100, 92), (89, 97, 98, 90), (96, 104, 97, 89), (94, 102, 103, 95), (92, 100, 101, 93), (90, 98, 99, 91), (112, 111, 119, 120), (104, 112, 105, 97), (102, 110, 111, 103), (100, 108, 109, 101), (98, 106, 107, 99), (103, 111, 112, 104), (101, 109, 110, 102), (99, 107, 108, 100), (115, 114, 130, 131), (110, 109, 117, 118), (108, 107, 115, 116), (106, 105, 113, 114), (105, 112, 120, 113), (111, 110, 118, 119), (109, 108, 116, 117), (107, 106, 114, 115), (124, 123, 139, 140), (120, 119, 135, 136), (118, 117, 133, 134), (116, 115, 131, 132), (114, 113, 129, 130), (113, 120, 136, 129), (119, 118, 134, 135), (117, 116, 132, 133), (121, 122, 130, 129), (122, 123, 131, 130), (123, 124, 132, 131), (124, 125, 133, 132), (125, 126, 134, 133), (126, 127, 135, 134), (127, 128, 136, 135), (128, 121, 129, 136), (137, 144, 145), (122, 121, 137, 138), (121, 128, 144, 137), (127, 126, 142, 143), (125, 124, 140, 141), (123, 122, 138, 139), (128, 127, 143, 144), (126, 125, 141, 142), (143, 142, 145), (141, 140, 145), (139, 138, 145), (144, 143, 145), (142, 141, 145), (140, 139, 145), (138, 137, 145), (146, 147, 148, 149, 150, 151, 152, 153), (157, 156, 174, 173), (198, 161, 154, 196), (164, 199, 197, 163), (166, 203, 200, 165), (168, 207, 204, 167), (163, 197, 194, 162), (165, 200, 199, 164), (167, 204, 203, 166), (169, 208, 207, 168), (148, 169, 168, 149), (150, 167, 166, 151), (206, 157, 158, 205), (152, 165, 164, 153), (202, 159, 160, 201), (147, 162, 169, 148), (196, 154, 155, 195), (149, 168, 167, 150), (209, 156, 157, 206), (151, 166, 165, 152), (205, 158, 159, 202), (153, 164, 163, 146), (201, 160, 161, 198), (146, 163, 162, 147), (162, 194, 208, 169), (155, 154, 176, 175), (161, 160, 171, 170), (156, 155, 175, 174), (160, 159, 172, 171), (154, 161, 170, 176), (158, 157, 173, 177), (159, 158, 177, 172), (176, 170, 185, 179), (175, 176, 179, 180), (170, 171, 184, 185), (174, 175, 180, 181), (171, 172, 183, 184), (177, 173, 182, 178), (173, 174, 181, 182), (172, 177, 178, 183), (179, 185, 193, 187), (183, 178, 186, 191), (180, 179, 187, 188), (184, 183, 191, 192), (178, 182, 190, 186), (185, 184, 192, 193), (182, 181, 189, 190), (181, 180, 188, 189), (187, 193, 192, 191, 186, 190, 189, 188), (209, 206, 207, 208), (205, 202, 203, 204), (201, 198, 199, 200), (195, 209, 208, 194), (206, 205, 204, 207), (202, 201, 200, 203), (198, 196, 197, 199), (196, 195, 194, 197), (195, 155, 156, 209), (243, 211, 213, 244), (244, 213, 215, 246), (246, 215, 217, 248), (248, 217, 219, 250), (250, 219, 221, 252), (252, 221, 223, 254), (223, 221, 231, 232), (254, 223, 225, 256), (256, 225, 211, 243), (210, 212, 214, 216, 218, 220, 222, 224), (231, 230, 262, 263), (219, 217, 229, 230), (225, 223, 232, 233), (215, 213, 226, 228), (221, 219, 230, 231), (211, 225, 233, 227), (213, 211, 227, 226), (217, 215, 228, 229), (241, 240, 272, 273), (229, 228, 260, 261), (226, 227, 259, 258), (227, 233, 265, 259), (232, 231, 263, 264), (230, 229, 261, 262), (228, 226, 258, 260), (233, 232, 264, 265), (224, 257, 242, 210), (257, 256, 243, 242), (222, 255, 257, 224), (255, 254, 256, 257), (220, 253, 255, 222), (253, 252, 254, 255), (218, 251, 253, 220), (251, 250, 252, 253), (216, 249, 251, 218), (249, 248, 250, 251), (214, 247, 249, 216), (247, 246, 248, 249), (212, 245, 247, 214), (245, 244, 246, 247), (210, 242, 245, 212), (242, 243, 244, 245), (235, 234, 258, 259), (234, 236, 260, 258), (236, 237, 261, 260), (237, 238, 262, 261), (238, 239, 263, 262), (239, 240, 264, 263), (240, 241, 265, 264), (241, 235, 259, 265), (266, 267, 273, 272, 271, 270, 269, 268), (239, 238, 270, 271), (237, 236, 268, 269), (234, 235, 267, 266), (235, 241, 273, 267), (240, 239, 271, 272), (238, 237, 269, 270), (236, 234, 266, 268), (283, 277, 281, 284), (301, 333, 329, 285), (285, 279, 275, 282), (289, 323, 322, 288), (288, 287, 286, 289), (277, 275, 324, 325), (287, 288, 322, 325), (292, 293, 297, 296), (283, 282, 290, 293), (294, 295, 296, 297), (290, 291, 295, 294), (293, 290, 294, 297), (303, 302, 312, 313), (300, 298, 302, 304), (285, 284, 300, 301), (290, 282, 326, 330), (332, 300, 284, 328), (304, 302, 303, 305), (299, 301, 305, 303), (302, 298, 310, 312), (301, 300, 304, 305), (306, 307, 309, 308), (310, 311, 313, 312), (292, 296, 309, 307), (299, 303, 313, 311), (296, 295, 308, 309), (298, 299, 311, 310), (295, 291, 306, 308), (291, 292, 307, 306), (315, 314, 318, 319), (287, 325, 324, 286), (317, 285, 282, 315), (316, 284, 285, 317), (314, 283, 284, 316), (315, 282, 283, 314), (318, 320, 321, 319), (316, 317, 321, 320), (317, 315, 319, 321), (314, 316, 320, 318), (277, 325, 322, 281), (279, 281, 322, 323), (289, 286, 324, 323), (279, 323, 324, 275), (328, 329, 333, 332), (326, 327, 331, 330), (299, 298, 332, 333), (281, 279, 329, 328), (275, 277, 327, 326), (292, 291, 330, 331), (327, 283, 293, 331), (334, 335, 337, 336), (336, 337, 341, 340), (340, 341, 339, 338), (338, 339, 335, 334), (336, 340, 338, 334), (341, 337, 335, 339), (342, 343, 345, 344), (344, 345, 349, 348), (348, 349, 347, 346), (346, 347, 343, 342), (344, 348, 346, 342), (349, 345, 343, 347), (350, 351, 353, 352), (352, 353, 357, 356), (356, 357, 355, 354), (354, 355, 351, 350), (352, 356, 354, 350), (357, 353, 351, 355), (358, 359, 360), (360, 359, 361), (361, 359, 362), (362, 359, 358), (358, 360, 361, 362), (363, 364, 365), (365, 364, 366), (366, 364, 367), (367, 364, 363), (363, 365, 366, 367), (368, 369, 370), (370, 369, 371), (371, 369, 372), (372, 369, 368), (368, 370, 371, 372), (373, 374, 375), (375, 374, 376), (376, 374, 377), (377, 374, 373), (373, 375, 376, 377), (378, 379, 380), (380, 379, 381), (381, 379, 382), (382, 379, 378), (378, 380, 381, 382), (383, 384, 385), (385, 384, 386), (386, 384, 387), (387, 384, 383), (383, 385, 386, 387), (388, 389, 390, 391, 392, 393, 394, 395), (392, 391, 399, 400), (390, 389, 397, 398), (395, 394, 402, 403), (393, 392, 400, 401), (391, 390, 398, 399), (389, 388, 396, 397), (388, 395, 403, 396), (394, 393, 401, 402), (396, 403, 419, 412), (402, 401, 417, 418), (400, 399, 415, 416), (398, 397, 413, 414), (403, 402, 418, 419), (401, 400, 416, 417), (399, 398, 414, 415), (397, 396, 412, 413), (411, 410, 426, 427), (404, 405, 413, 412), (405, 406, 414, 413), (406, 407, 415, 414), (407, 408, 416, 415), (408, 409, 417, 416), (409, 410, 418, 417), (410, 411, 419, 418), (411, 404, 412, 419), (420, 427, 426, 425, 424, 423, 422, 421), (409, 408, 424, 425), (407, 406, 422, 423), (405, 404, 420, 421), (404, 411, 427, 420), (410, 409, 425, 426), (408, 407, 423, 424), (406, 405, 421, 422), (428, 429, 430, 431, 432, 433, 434, 435), (436, 437, 438, 439, 440, 441, 442, 443), (444, 452, 453, 445), (442, 450, 451, 443), (440, 448, 449, 441), (438, 446, 447, 439), (436, 444, 445, 437), (443, 451, 444, 436), (441, 449, 450, 442), (439, 447, 448, 440), (437, 445, 446, 438), (459, 458, 466, 467), (451, 459, 452, 444), (449, 457, 458, 450), (447, 455, 456, 448), (445, 453, 454, 446), (450, 458, 459, 451), (448, 456, 457, 449), (446, 454, 455, 447), (462, 461, 477, 478), (457, 456, 464, 465), (455, 454, 462, 463), (453, 452, 460, 461), (452, 459, 467, 460), (458, 457, 465, 466), (456, 455, 463, 464), (454, 453, 461, 462), (471, 470, 486, 487), (467, 466, 482, 483), (465, 464, 480, 481), (463, 462, 478, 479), (461, 460, 476, 477), (460, 467, 483, 476), (466, 465, 481, 482), (464, 463, 479, 480), (468, 469, 477, 476), (469, 470, 478, 477), (470, 471, 479, 478), (471, 472, 480, 479), (472, 473, 481, 480), (473, 474, 482, 481), (474, 475, 483, 482), (475, 468, 476, 483), (484, 491, 492), (469, 468, 484, 485), (468, 475, 491, 484), (474, 473, 489, 490), (472, 471, 487, 488), (470, 469, 485, 486), (475, 474, 490, 491), (473, 472, 488, 489), (490, 489, 492), (488, 487, 492), (486, 485, 492), (491, 490, 492), (489, 488, 492), (487, 486, 492), (485, 484, 492), (528, 526, 525, 527), (528, 527, 539, 538, 540, 542), (525, 526, 537, 536, 533, 534), (529, 531, 549, 554, 555, 544), (493, 502, 501, 494), (494, 501, 503, 495), (495, 503, 504, 496), (496, 504, 505, 497), (497, 505, 506, 498), (498, 506, 507, 499), (499, 507, 508, 500), (500, 508, 502, 493), (493, 494, 495, 496, 497, 498, 499, 500), (505, 504, 520, 521), (508, 507, 523, 524), (503, 501, 517, 519), (506, 505, 521, 522), (502, 508, 524, 518), (501, 502, 518, 517), (504, 503, 519, 520), (507, 506, 522, 523), (517, 518, 524, 523, 522, 521, 520, 519), (543, 533, 536, 545), (546, 535, 541, 550), (551, 540, 538, 548), (526, 528, 542, 541, 535, 537), (532, 530, 547, 546, 550, 552), (531, 532, 552, 551, 548, 549), (530, 529, 544, 543, 545, 547), (530, 532, 531, 529), (533, 556, 534), (535, 536, 537), (553, 538, 539), (540, 541, 542), (555, 543, 544), (545, 546, 547), (548, 554, 549), (550, 551, 552), (548, 538, 553, 557, 558, 554), (533, 543, 555, 559, 560, 556), (535, 546, 545, 536), (540, 551, 550, 541), (527, 525, 534, 556, 553, 539), (558, 559, 555, 554), (553, 556, 560, 557), (557, 560, 559, 558), (594, 562, 564, 595), (595, 564, 566, 597), (597, 566, 568, 599), (599, 568, 570, 601), (601, 570, 572, 603), (603, 572, 574, 605), (574, 572, 582, 583), (605, 574, 576, 607), (607, 576, 562, 594), (561, 563, 565, 567, 569, 571, 573, 575), (582, 581, 613, 614), (570, 568, 580, 581), (576, 574, 583, 584), (566, 564, 577, 579), (572, 570, 581, 582), (562, 576, 584, 578), (564, 562, 578, 577), (568, 566, 579, 580), (592, 591, 623, 624), (580, 579, 611, 612), (577, 578, 610, 609), (578, 584, 616, 610), (583, 582, 614, 615), (581, 580, 612, 613), (579, 577, 609, 611), (584, 583, 615, 616), (575, 608, 593, 561), (608, 607, 594, 593), (573, 606, 608, 575), (606, 605, 607, 608), (571, 604, 606, 573), (604, 603, 605, 606), (569, 602, 604, 571), (602, 601, 603, 604), (567, 600, 602, 569), (600, 599, 601, 602), (565, 598, 600, 567), (598, 597, 599, 600), (563, 596, 598, 565), (596, 595, 597, 598), (561, 593, 596, 563), (593, 594, 595, 596), (586, 585, 609, 610), (585, 587, 611, 609), (587, 588, 612, 611), (588, 589, 613, 612), (589, 590, 614, 613), (590, 591, 615, 614), (591, 592, 616, 615), (592, 586, 610, 616), (617, 618, 624, 623, 622, 621, 620, 619), (590, 589, 621, 622), (588, 587, 619, 620), (585, 586, 618, 617), (586, 592, 624, 618), (591, 590, 622, 623), (589, 588, 620, 621), (587, 585, 617, 619), (658, 626, 628, 659), (659, 628, 630, 661), (661, 630, 632, 663), (663, 632, 634, 665), (665, 634, 636, 667), (667, 636, 638, 669), (638, 636, 646, 647), (669, 638, 640, 671), (671, 640, 626, 658), (625, 627, 629, 631, 633, 635, 637, 639), (646, 645, 677, 678), (634, 632, 644, 645), (640, 638, 647, 648), (630, 628, 641, 643), (636, 634, 645, 646), (626, 640, 648, 642), (628, 626, 642, 641), (632, 630, 643, 644), (656, 655, 687, 688), (644, 643, 675, 676), (641, 642, 674, 673), (642, 648, 680, 674), (647, 646, 678, 679), (645, 644, 676, 677), (643, 641, 673, 675), (648, 647, 679, 680), (639, 672, 657, 625), (672, 671, 658, 657), (637, 670, 672, 639), (670, 669, 671, 672), (635, 668, 670, 637), (668, 667, 669, 670), (633, 666, 668, 635), (666, 665, 667, 668), (631, 664, 666, 633), (664, 663, 665, 666), (629, 662, 664, 631), (662, 661, 663, 664), (627, 660, 662, 629), (660, 659, 661, 662), (625, 657, 660, 627), (657, 658, 659, 660), (650, 649, 673, 674), (649, 651, 675, 673), (651, 652, 676, 675), (652, 653, 677, 676), (653, 654, 678, 677), (654, 655, 679, 678), (655, 656, 680, 679), (656, 650, 674, 680), (681, 682, 688, 687, 686, 685, 684, 683), (654, 653, 685, 686), (652, 651, 683, 684), (649, 650, 682, 681), (650, 656, 688, 682), (655, 654, 686, 687), (653, 652, 684, 685), (651, 649, 681, 683), (722, 690, 692, 723), (723, 692, 694, 725), (725, 694, 696, 727), (727, 696, 698, 729), (729, 698, 700, 731), (731, 700, 702, 733), (702, 700, 710, 711), (733, 702, 704, 735), (735, 704, 690, 722), (689, 691, 693, 695, 697, 699, 701, 703), (710, 709, 741, 742), (698, 696, 708, 709), (704, 702, 711, 712), (694, 692, 705, 707), (700, 698, 709, 710), (690, 704, 712, 706), (692, 690, 706, 705), (696, 694, 707, 708), (720, 719, 751, 752), (708, 707, 739, 740), (705, 706, 738, 737), (706, 712, 744, 738), (711, 710, 742, 743), (709, 708, 740, 741), (707, 705, 737, 739), (712, 711, 743, 744), (703, 736, 721, 689), (736, 735, 722, 721), (701, 734, 736, 703), (734, 733, 735, 736), (699, 732, 734, 701), (732, 731, 733, 734), (697, 730, 732, 699), (730, 729, 731, 732), (695, 728, 730, 697), (728, 727, 729, 730), (693, 726, 728, 695), (726, 725, 727, 728), (691, 724, 726, 693), (724, 723, 725, 726), (689, 721, 724, 691), (721, 722, 723, 724), (714, 713, 737, 738), (713, 715, 739, 737), (715, 716, 740, 739), (716, 717, 741, 740), (717, 718, 742, 741), (718, 719, 743, 742), (719, 720, 744, 743), (720, 714, 738, 744), (745, 746, 752, 751, 750, 749, 748, 747), (718, 717, 749, 750), (716, 715, 747, 748), (713, 714, 746, 745), (714, 720, 752, 746), (719, 718, 750, 751), (717, 716, 748, 749), (715, 713, 745, 747), (786, 754, 756, 787), (787, 756, 758, 789), (789, 758, 760, 791), (791, 760, 762, 793), (793, 762, 764, 795), (795, 764, 766, 797), (766, 764, 774, 775), (797, 766, 768, 799), (799, 768, 754, 786), (753, 755, 757, 759, 761, 763, 765, 767), (774, 773, 805, 806), (762, 760, 772, 773), (768, 766, 775, 776), (758, 756, 769, 771), (764, 762, 773, 774), (754, 768, 776, 770), (756, 754, 770, 769), (760, 758, 771, 772), (784, 783, 815, 816), (772, 771, 803, 804), (769, 770, 802, 801), (770, 776, 808, 802), (775, 774, 806, 807), (773, 772, 804, 805), (771, 769, 801, 803), (776, 775, 807, 808), (767, 800, 785, 753), (800, 799, 786, 785), (765, 798, 800, 767), (798, 797, 799, 800), (763, 796, 798, 765), (796, 795, 797, 798), (761, 794, 796, 763), (794, 793, 795, 796), (759, 792, 794, 761), (792, 791, 793, 794), (757, 790, 792, 759), (790, 789, 791, 792), (755, 788, 790, 757), (788, 787, 789, 790), (753, 785, 788, 755), (785, 786, 787, 788), (778, 777, 801, 802), (777, 779, 803, 801), (779, 780, 804, 803), (780, 781, 805, 804), (781, 782, 806, 805), (782, 783, 807, 806), (783, 784, 808, 807), (784, 778, 802, 808), (809, 810, 816, 815, 814, 813, 812, 811), (782, 781, 813, 814), (780, 779, 811, 812), (777, 778, 810, 809), (778, 784, 816, 810), (783, 782, 814, 815), (781, 780, 812, 813), (779, 777, 809, 811), (850, 818, 820, 851), (851, 820, 822, 853), (853, 822, 824, 855), (855, 824, 826, 857), (857, 826, 828, 859), (859, 828, 830, 861), (830, 828, 838, 839), (861, 830, 832, 863), (863, 832, 818, 850), (817, 819, 821, 823, 825, 827, 829, 831), (838, 837, 869, 870), (826, 824, 836, 837), (832, 830, 839, 840), (822, 820, 833, 835), (828, 826, 837, 838), (818, 832, 840, 834), (820, 818, 834, 833), (824, 822, 835, 836), (848, 847, 879, 880), (836, 835, 867, 868), (833, 834, 866, 865), (834, 840, 872, 866), (839, 838, 870, 871), (837, 836, 868, 869), (835, 833, 865, 867), (840, 839, 871, 872), (831, 864, 849, 817), (864, 863, 850, 849), (829, 862, 864, 831), (862, 861, 863, 864), (827, 860, 862, 829), (860, 859, 861, 862), (825, 858, 860, 827), (858, 857, 859, 860), (823, 856, 858, 825), (856, 855, 857, 858), (821, 854, 856, 823), (854, 853, 855, 856), (819, 852, 854, 821), (852, 851, 853, 854), (817, 849, 852, 819), (849, 850, 851, 852), (842, 841, 865, 866), (841, 843, 867, 865), (843, 844, 868, 867), (844, 845, 869, 868), (845, 846, 870, 869), (846, 847, 871, 870), (847, 848, 872, 871), (848, 842, 866, 872), (873, 874, 880, 879, 878, 877, 876, 875), (846, 845, 877, 878), (844, 843, 875, 876), (841, 842, 874, 873), (842, 848, 880, 874), (847, 846, 878, 879), (845, 844, 876, 877), (843, 841, 873, 875), (914, 882, 884, 915), (915, 884, 886, 917), (917, 886, 888, 919), (919, 888, 890, 921), (921, 890, 892, 923), (923, 892, 894, 925), (894, 892, 902, 903), (925, 894, 896, 927), (927, 896, 882, 914), (881, 883, 885, 887, 889, 891, 893, 895), (902, 901, 933, 934), (890, 888, 900, 901), (896, 894, 903, 904), (886, 884, 897, 899), (892, 890, 901, 902), (882, 896, 904, 898), (884, 882, 898, 897), (888, 886, 899, 900), (912, 911, 943, 944), (900, 899, 931, 932), (897, 898, 930, 929), (898, 904, 936, 930), (903, 902, 934, 935), (901, 900, 932, 933), (899, 897, 929, 931), (904, 903, 935, 936), (895, 928, 913, 881), (928, 927, 914, 913), (893, 926, 928, 895), (926, 925, 927, 928), (891, 924, 926, 893), (924, 923, 925, 926), (889, 922, 924, 891), (922, 921, 923, 924), (887, 920, 922, 889), (920, 919, 921, 922), (885, 918, 920, 887), (918, 917, 919, 920), (883, 916, 918, 885), (916, 915, 917, 918), (881, 913, 916, 883), (913, 914, 915, 916), (906, 905, 929, 930), (905, 907, 931, 929), (907, 908, 932, 931), (908, 909, 933, 932), (909, 910, 934, 933), (910, 911, 935, 934), (911, 912, 936, 935), (912, 906, 930, 936), (937, 938, 944, 943, 942, 941, 940, 939), (910, 909, 941, 942), (908, 907, 939, 940), (905, 906, 938, 937), (906, 912, 944, 938), (911, 910, 942, 943), (909, 908, 940, 941), (907, 905, 937, 939)])
me_shelf_2x1x1_c_1.polygons.foreach_set('material_index', [0, 0, 0, 0, 0, 0, 0, 0, 0, 0, 0, 0, 0, 0, 0, 0, 0, 0, 0, 0, 0, 0, 0, 0, 0, 0, 0, 0, 0, 0, 0, 0, 0, 0, 0, 0, 0, 0, 0, 0, 0, 0, 0, 0, 0, 0, 0, 0, 0, 0, 0, 0, 0, 0, 0, 0, 0, 0, 0, 0, 0, 0, 0, 0, 0, 0, 0, 0, 0, 0, 0, 0, 0, 0, 0, 0, 0, 0, 0, 0, 0, 1, 1, 1, 1, 1, 1, 1, 1, 1, 1, 1, 1, 1, 1, 1, 1, 1, 1, 1, 1, 1, 1, 1, 1, 1, 1, 1, 1, 1, 1, 1, 1, 1, 1, 1, 1, 1, 1, 1, 1, 1, 1, 1, 1, 1, 1, 1, 1, 1, 1, 1, 1, 1, 1, 1, 1, 1, 2, 2, 2, 2, 2, 2, 2, 2, 2, 2, 2, 2, 2, 2, 2, 2, 2, 2, 2, 2, 2, 2, 2, 2, 2, 2, 2, 2, 2, 2, 2, 2, 2, 2, 2, 2, 2, 2, 2, 2, 2, 2, 2, 2, 2, 2, 2, 2, 2, 2, 2, 2, 2, 2, 2, 2, 2, 2, 3, 3, 3, 3, 3, 3, 3, 3, 3, 3, 3, 3, 3, 3, 3, 3, 3, 3, 0, 3, 3, 3, 3, 3, 3, 3, 3, 4, 3, 4, 3, 4, 3, 4, 3, 4, 3, 4, 3, 4, 3, 4, 3, 3, 3, 3, 3, 3, 3, 3, 0, 0, 0, 0, 0, 0, 0, 0, 5, 5, 5, 5, 5, 5, 5, 5, 5, 5, 5, 5, 5, 5, 5, 5, 5, 5, 5, 5, 5, 5, 5, 5, 5, 5, 5, 5, 5, 5, 5, 5, 5, 5, 5, 5, 5, 5, 5, 5, 5, 5, 5, 5, 5, 5, 5, 5, 5, 5, 6, 6, 6, 6, 6, 6, 6, 6, 6, 6, 5, 6, 6, 6, 6, 6, 5, 6, 7, 7, 7, 7, 7, 7, 7, 7, 7, 7, 7, 7, 7, 7, 7, 7, 7, 7, 7, 7, 7, 7, 7, 7, 7, 7, 7, 7, 7, 7, 8, 8, 8, 8, 8, 8, 8, 8, 8, 8, 8, 8, 8, 8, 8, 8, 8, 8, 8, 8, 8, 8, 8, 8, 8, 8, 8, 8, 8, 8, 8, 8, 8, 8, 8, 1, 1, 1, 1, 1, 1, 1, 1, 1, 1, 1, 1, 1, 1, 1, 1, 1, 1, 1, 1, 1, 1, 1, 1, 1, 1, 1, 1, 1, 1, 1, 1, 1, 1, 1, 1, 1, 1, 1, 1, 1, 1, 1, 1, 1, 1, 1, 1, 1, 1, 1, 1, 1, 1, 1, 1, 1, 9, 9, 9, 9, 9, 9, 9, 9, 9, 9, 9, 9, 9, 10, 10, 10, 10, 10, 10, 10, 10, 10, 9, 9, 9, 9, 9, 9, 9, 9, 9, 9, 9, 9, 9, 9, 9, 9, 9, 9, 9, 9, 9, 9, 9, 4, 3, 3, 3, 3, 3, 3, 3, 3, 3, 3, 3, 3, 3, 3, 3, 3, 3, 3, 0, 3, 3, 3, 3, 3, 3, 3, 3, 4, 3, 4, 3, 4, 3, 4, 3, 4, 3, 4, 3, 4, 3, 4, 3, 3, 3, 3, 3, 3, 3, 3, 0, 0, 0, 0, 0, 0, 0, 0, 3, 3, 3, 3, 3, 3, 3, 3, 3, 3, 3, 3, 3, 3, 3, 3, 3, 3, 0, 3, 3, 3, 3, 3, 3, 3, 3, 4, 3, 4, 3, 4, 3, 4, 3, 4, 3, 4, 3, 4, 3, 4, 3, 3, 3, 3, 3, 3, 3, 3, 0, 0, 0, 0, 0, 0, 0, 0, 3, 3, 3, 3, 3, 3, 3, 3, 3, 3, 3, 3, 3, 3, 3, 3, 3, 3, 0, 3, 3, 3, 3, 3, 3, 3, 3, 4, 3, 4, 3, 4, 3, 4, 3, 4, 3, 4, 3, 4, 3, 4, 3, 3, 3, 3, 3, 3, 3, 3, 0, 0, 0, 0, 0, 0, 0, 0, 3, 3, 3, 3, 3, 3, 3, 3, 3, 3, 3, 3, 3, 3, 3, 3, 3, 3, 0, 3, 3, 3, 3, 3, 3, 3, 3, 4, 3, 4, 3, 4, 3, 4, 3, 4, 3, 4, 3, 4, 3, 4, 3, 3, 3, 3, 3, 3, 3, 3, 0, 0, 0, 0, 0, 0, 0, 0, 3, 3, 3, 3, 3, 3, 3, 3, 3, 3, 3, 3, 3, 3, 3, 3, 3, 3, 0, 3, 3, 3, 3, 3, 3, 3, 3, 4, 3, 4, 3, 4, 3, 4, 3, 4, 3, 4, 3, 4, 3, 4, 3, 3, 3, 3, 3, 3, 3, 3, 0, 0, 0, 0, 0, 0, 0, 0, 3, 3, 3, 3, 3, 3, 3, 3, 3, 3, 3, 3, 3, 3, 3, 3, 3, 3, 0, 3, 3, 3, 3, 3, 3, 3, 3, 4, 3, 4, 3, 4, 3, 4, 3, 4, 3, 4, 3, 4, 3, 4, 3, 3, 3, 3, 3, 3, 3, 3, 0, 0, 0, 0, 0, 0, 0, 0])
me_shelf_2x1x1_c_1.materials.append(mat_wood)
me_shelf_2x1x1_c_1.materials.append(mat_glass)
me_shelf_2x1x1_c_1.materials.append(mat_glassbrown)
me_shelf_2x1x1_c_1.materials.append(mat_glassgreen)
me_shelf_2x1x1_c_1.materials.append(mat_paper)
me_shelf_2x1x1_c_1.materials.append(mat_gold)
me_shelf_2x1x1_c_1.materials.append(mat_candle)
me_shelf_2x1x1_c_1.materials.append(mat_candleflame)
me_shelf_2x1x1_c_1.materials.append(mat_ceramic)
me_shelf_2x1x1_c_1.materials.append(mat_glassyellow)
me_shelf_2x1x1_c_1.materials.append(mat_potterydark)
me_shelf_2x1x1_c_1.use_remesh_preserve_volume = False
me_shelf_2x1x1_c_1.use_remesh_preserve_attributes = False
me_shelf_2x1x1_c_1.use_mirror_vertex_groups = False
me_shelf_2x1x1_c_1.update()

# ---- objects
ob_bottle01_0_1x0_1x0_35_proxy_007 = bpy.data.objects.new('Bottle01_0.1x0.1x0.35_proxy.007', me_bottle01_0_1x0_1x0_35_b)
ob_bottle01_0_1x0_1x0_35_proxy_006 = bpy.data.objects.new('Bottle01_0.1x0.1x0.35_proxy.006', me_bottle01_0_1x0_1x0_35_b)
ob_bottle01_0_1x0_1x0_35_proxy_005 = bpy.data.objects.new('Bottle01_0.1x0.1x0.35_proxy.005', me_bottle01_0_1x0_1x0_35_b)
ob_bottle01_0_1x0_1x0_35_proxy_004 = bpy.data.objects.new('Bottle01_0.1x0.1x0.35_proxy.004', me_bottle01_0_1x0_1x0_35_b)
ob_bottle01_0_1x0_1x0_35_proxy_003 = bpy.data.objects.new('Bottle01_0.1x0.1x0.35_proxy.003', me_bottle01_0_1x0_1x0_35_b)
ob_bottle01_0_1x0_1x0_35_proxy_002 = bpy.data.objects.new('Bottle01_0.1x0.1x0.35_proxy.002', me_bottle01_0_1x0_1x0_35_b)
ob_bottle03_0_12x0_06x0_2_proxy = bpy.data.objects.new('Bottle03_0.12x0.06x0.2_proxy', me_bottle03_0_12x0_06x0_2_b)
ob_glass_0_08x0_08x0_18_proxy_002 = bpy.data.objects.new('Glass_0.08x0.08x0.18_proxy.002', me_glass_0_08x0_08x0_18_a)
ob_plate_0_8x0_8x0_1_proxy = bpy.data.objects.new('Plate_0.8x0.8x0.1_proxy', me_plate_0_8x0_8x0_1_a)
ob_candlestand02_0_3x0_15x0_5_proxy_001 = bpy.data.objects.new('CandleStand02_0.3x0.15x0.5_proxy.001', me_candlestand02_0_3x0_15x0_5_a)
ob_bottle01_0_1x0_1x0_35_proxy_001 = bpy.data.objects.new('Bottle01_0.1x0.1x0.35_proxy.001', me_bottle01_0_1x0_1x0_35_b)
ob_bottle02_0_15x0_15x0_25_proxy_002 = bpy.data.objects.new('Bottle02_0.15x0.15x0.25_proxy.002', me_bottle02_0_15x0_15x0_25_a)
ob_glass_0_08x0_08x0_18_proxy_001 = bpy.data.objects.new('Glass_0.08x0.08x0.18_proxy.001', me_glass_0_08x0_08x0_18_a)
ob_shelf_2x1x1_proxy = bpy.data.objects.new('Shelf_2x1x1_proxy', me_shelf_2x1x1_c)
ob_lights = bpy.data.objects.new('__Lights', None)
ob_desk = bpy.data.objects.new('Desk', light_desk)
ob_fireplace = bpy.data.objects.new('FirePlace', light_fireplace)
ob_ceiling = bpy.data.objects.new('Ceiling', light_ceiling)
ob_sunwarm = bpy.data.objects.new('SunWarm', light_sunwarm)
ob_suncold = bpy.data.objects.new('SunCold', light_suncold)
ob_portal = bpy.data.objects.new('Portal', light_desk)
ob_camera = bpy.data.objects.new('__Camera', cam_camera)
ob_shelf_2x1x1_proxy_001 = bpy.data.objects.new('Shelf_2x1x1_proxy.001', me_shelf_2x1x1_c_1)

# ---- transforms, parenting, visibility, modifiers, constraints
ob_bottle01_0_1x0_1x0_35_proxy_007.location = (2.118, -4.94, 0.995)
ob_bottle01_0_1x0_1x0_35_proxy_007.rotation_euler = (-1.571, 0.3927, 0.0)
ob_bottle01_0_1x0_1x0_35_proxy_007.lineart.crease_threshold = 0.0
ob_bottle01_0_1x0_1x0_35_proxy_006.location = (2.882, -4.94, 0.995)
ob_bottle01_0_1x0_1x0_35_proxy_006.rotation_euler = (-1.571, 0.3927, 0.0)
ob_bottle01_0_1x0_1x0_35_proxy_006.lineart.crease_threshold = 0.0
ob_bottle01_0_1x0_1x0_35_proxy_005.location = (2.715, -4.94, 0.995)
ob_bottle01_0_1x0_1x0_35_proxy_005.rotation_euler = (-1.571, 0.3927, 0.0)
ob_bottle01_0_1x0_1x0_35_proxy_005.lineart.crease_threshold = 0.0
ob_bottle01_0_1x0_1x0_35_proxy_004.location = (3.53, -4.94, 0.995)
ob_bottle01_0_1x0_1x0_35_proxy_004.rotation_euler = (-1.571, 0.3927, 0.0)
ob_bottle01_0_1x0_1x0_35_proxy_004.lineart.crease_threshold = 0.0
ob_bottle01_0_1x0_1x0_35_proxy_003.location = (3.698, -4.94, 0.995)
ob_bottle01_0_1x0_1x0_35_proxy_003.rotation_euler = (-1.571, 0.3927, 0.0)
ob_bottle01_0_1x0_1x0_35_proxy_003.lineart.crease_threshold = 0.0
ob_bottle01_0_1x0_1x0_35_proxy_002.location = (3.865, -4.94, 0.995)
ob_bottle01_0_1x0_1x0_35_proxy_002.rotation_euler = (-1.571, 0.3927, 0.0)
ob_bottle01_0_1x0_1x0_35_proxy_002.lineart.crease_threshold = 0.0
ob_bottle03_0_12x0_06x0_2_proxy.location = (3.225, -4.876, 1.3)
ob_bottle03_0_12x0_06x0_2_proxy.rotation_euler = (0.0, -0.0, 0.7854)
ob_bottle03_0_12x0_06x0_2_proxy.lineart.crease_threshold = 0.0
ob_glass_0_08x0_08x0_18_proxy_002.location = (3.55, -4.617, 1.325)
ob_glass_0_08x0_08x0_18_proxy_002.lineart.crease_threshold = 0.0
ob_plate_0_8x0_8x0_1_proxy.location = (3.65, -4.65, 1.3)
ob_plate_0_8x0_8x0_1_proxy.rotation_euler = (0.0, 0.0, 0.3927)
ob_plate_0_8x0_8x0_1_proxy.lineart.crease_threshold = 0.0
ob_candlestand02_0_3x0_15x0_5_proxy_001.location = (2.683, -4.68, 1.3)
ob_candlestand02_0_3x0_15x0_5_proxy_001.rotation_euler = (0.0, -0.0, 1.571)
ob_candlestand02_0_3x0_15x0_5_proxy_001.lineart.crease_threshold = 0.0
ob_bottle01_0_1x0_1x0_35_proxy_001.location = (3.743, -4.72, 1.325)
ob_bottle01_0_1x0_1x0_35_proxy_001.lineart.crease_threshold = 0.0
ob_bottle02_0_15x0_15x0_25_proxy_002.location = (2.201, -4.812, 1.3)
ob_bottle02_0_15x0_15x0_25_proxy_002.lineart.crease_threshold = 0.0
ob_glass_0_08x0_08x0_18_proxy_001.location = (3.705, -4.512, 1.325)
ob_glass_0_08x0_08x0_18_proxy_001.lineart.crease_threshold = 0.0
ob_shelf_2x1x1_proxy.location = (2.0, -5.0, 0.5)
ob_shelf_2x1x1_proxy.lineart.crease_threshold = 0.0
ob_lights.location = (0.0, 0.0, 0.0)
ob_lights.empty_image_offset = (0.0, 0.0)
ob_lights.hide_viewport = True
ob_lights.lineart.crease_threshold = 0.0
ob_desk.parent = ob_lights
ob_desk.location = (3.0, 4.0, 6.5)
ob_desk.hide_viewport = True
ob_desk.lineart.crease_threshold = 0.0
ob_fireplace.parent = ob_lights
ob_fireplace.location = (-0.5, 1.5, 1.7)
ob_fireplace.hide_viewport = True
ob_fireplace.lineart.crease_threshold = 0.0
ob_ceiling.parent = ob_lights
ob_ceiling.location = (0.0, 1.0, 5.0)
ob_ceiling.hide_viewport = True
ob_ceiling.lineart.crease_threshold = 0.0
ob_sunwarm.parent = ob_lights
ob_sunwarm.location = (14.0, -10.0, 12.0)
ob_sunwarm.rotation_euler = (0.5236, -0.0, 1.047)
ob_sunwarm.hide_viewport = True
ob_sunwarm.lineart.crease_threshold = 0.0
ob_suncold.parent = ob_lights
ob_suncold.location = (19.0, -1.0, 1.0)
ob_suncold.rotation_euler = (-3.665, 0.0, 1.571)
ob_suncold.hide_viewport = True
ob_suncold.lineart.crease_threshold = 0.0
ob_portal.parent = ob_lights
ob_portal.location = (-4.5, -4.5, 7.0)
ob_portal.hide_viewport = True
ob_portal.lineart.crease_threshold = 0.0
ob_camera.location = (23.54, -19.61, 14.2)
ob_camera.rotation_euler = (1.2, -3.413e-05, 0.8997)
ob_camera.hide_viewport = True
ob_camera.lineart.crease_threshold = 0.0
ob_shelf_2x1x1_proxy_001.location = (0.0, 0.0, 0.0)
ob_shelf_2x1x1_proxy_001.lineart.crease_threshold = 0.0

# ---- collection membership
col_collection_1.objects.link(ob_bottle01_0_1x0_1x0_35_proxy_007)
col_collection_1.objects.link(ob_bottle01_0_1x0_1x0_35_proxy_006)
col_collection_1.objects.link(ob_bottle01_0_1x0_1x0_35_proxy_005)
col_collection_1.objects.link(ob_bottle01_0_1x0_1x0_35_proxy_004)
col_collection_1.objects.link(ob_bottle01_0_1x0_1x0_35_proxy_003)
col_collection_1.objects.link(ob_bottle01_0_1x0_1x0_35_proxy_002)
col_collection_1.objects.link(ob_bottle03_0_12x0_06x0_2_proxy)
col_collection_1.objects.link(ob_glass_0_08x0_08x0_18_proxy_002)
col_collection_1.objects.link(ob_plate_0_8x0_8x0_1_proxy)
col_collection_1.objects.link(ob_candlestand02_0_3x0_15x0_5_proxy_001)
col_collection_1.objects.link(ob_bottle01_0_1x0_1x0_35_proxy_001)
col_collection_1.objects.link(ob_bottle02_0_15x0_15x0_25_proxy_002)
col_collection_1.objects.link(ob_glass_0_08x0_08x0_18_proxy_001)
col_collection_1.objects.link(ob_shelf_2x1x1_proxy)
col_collection_1.objects.link(ob_lights)
col_collection_1.objects.link(ob_desk)
col_collection_1.objects.link(ob_fireplace)
col_collection_1.objects.link(ob_ceiling)
col_collection_1.objects.link(ob_sunwarm)
col_collection_1.objects.link(ob_suncold)
col_collection_1.objects.link(ob_portal)
col_collection_1.objects.link(ob_camera)
col_collection_11.objects.link(ob_shelf_2x1x1_proxy_001)

# ---- scene / render settings (as saved in the file)
scene.camera = ob_camera
scene.frame_start = 1; scene.frame_end = 250; scene.frame_set(1)
scene.render.engine = 'BLENDER_EEVEE_NEXT'
scene.render.resolution_percentage = 50
scene.render.dither_intensity = 0.0
scene.cycles.use_denoising = False
scene.cycles.samples = 128
scene.cycles.sampling_pattern = 'TABULATED_SOBOL'
scene.cycles.use_adaptive_sampling = False
scene.cycles.use_light_tree = False
scene.cycles.blur_glossy = 0.0
scene.cycles.sample_clamp_indirect = 0.0
scene.view_settings.view_transform = 'Standard'
bpy.context.view_layer.update()
